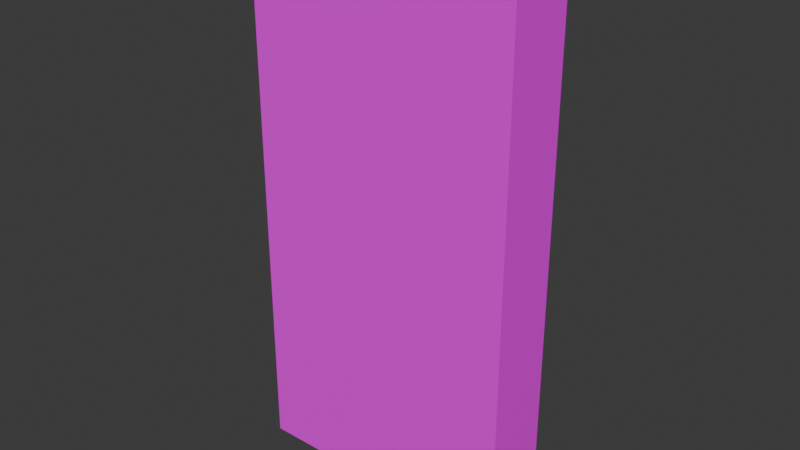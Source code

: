 # Source: door_1_closed.blend  (saved by Blender 4.5.87; exported with 4.5.12 LTS)
import bpy
from mathutils import Matrix  # noqa: F401  (used for matrix-valued properties, if any)

bpy.ops.wm.read_factory_settings(use_empty=True)
scene = bpy.context.scene
scene.name = 'Scene'

# ---- collections
col_collection = bpy.data.collections.new('Collection'); scene.collection.children.link(col_collection)

# ---- images (referenced by path relative to the original .blend; pixels are not part of the script)
import os
ASSET_DIR = os.environ.get("B2B_ASSET_DIR", "")  # directory of the original .blend (textures are referenced by path, not embedded)
HERE = os.path.dirname(os.path.abspath(__file__))  # packed textures are extracted next to this script under _unpacked/

def load_image(name, relpath, width, height, colorspace="sRGB"):
    """Load a texture the original file referenced (path relative to the .blend, or extracted next to this script)."""
    p = next((c for c in (os.path.join(HERE, relpath), os.path.join(ASSET_DIR, relpath)) if relpath and os.path.exists(c)), "")
    if p:
        img = bpy.data.images.load(p, check_existing=True)
        img.name = name
    else:  # same state as the original file: an image datablock whose file is absent (Cycles renders it pink)
        img = bpy.data.images.new(name, width, height)
        img.source = "FILE"
        img.filepath = "//" + (relpath or name)
    img.colorspace_settings.name = colorspace
    return img
img_object_atlas_0_png = load_image('object_atlas_0.png', 'object_atlas_0.png', 1024, 1024, 'sRGB')

# ---- materials (node trees are filled in below, after node groups)
mat_texture = bpy.data.materials.new('texture')

# ---- material node trees
mat_texture.use_nodes = True; mat_texture.node_tree.nodes.clear()
_N = mat_texture.node_tree.nodes; _L = mat_texture.node_tree.links
n0 = _N.new('ShaderNodeBsdfPrincipled'); n0.name = 'Principled BSDF'; n0.location = (-200, 100)
n1 = _N.new('ShaderNodeOutputMaterial'); n1.name = 'Material Output'; n1.location = (200, 100)
n2 = _N.new('ShaderNodeTexImage'); n2.name = 'Image Texture'; n2.location = (-490, 60)
n2.image = img_object_atlas_0_png
n2.interpolation = 'Closest'
_L.new(n0.outputs[0], n1.inputs[0])
_L.new(n2.outputs[0], n0.inputs[0])
n1.is_active_output = True

# ---- world
world_world = bpy.data.worlds.new('World'); scene.world = world_world
world_world.use_nodes = True; world_world.node_tree.nodes.clear()
_N = world_world.node_tree.nodes; _L = world_world.node_tree.links
n0 = _N.new('ShaderNodeOutputWorld'); n0.name = 'World Output'; n0.location = (200, 100)
n1 = _N.new('ShaderNodeBackground'); n1.name = 'Background'; n1.location = (-200, 100)
n1.inputs[0].default_value = (0.05088, 0.05088, 0.05088, 1.0)
_L.new(n1.outputs[0], n0.inputs[0])
n0.is_active_output = True
world_world.color = (0.05088, 0.05088, 0.05088)
world_world.sun_shadow_jitter_overblur = 0.0

# ---- meshes
me_cube = bpy.data.meshes.new('Cube')
me_cube.from_pydata([(-0.5, 0.125, 1.5), (-0.5, 0.125, -0.5), (0.5, 0.125, 1.5), (0.5, 0.125, -0.5), (-0.5, -0.125, 1.5), (-0.5, -0.125, -0.5), (0.5, -0.125, 1.5), (0.5, -0.125, -0.5)], [], [(3, 2, 6, 7), (1, 0, 2, 3), (5, 1, 3, 7), (5, 4, 0, 1), (0, 4, 6, 2), (7, 6, 4, 5)])
_uv = me_cube.uv_layers.new(name='UVMap')
_uv.uv.foreach_set('vector', [0.1016, 0.875, 0.1016, 1.0, 0.08594, 1.0, 0.08594, 0.875, 0.125, 0.875, 0.125, 1.0, 0.0625, 1.0, 0.0625, 0.875, 0.06171, 0.9688, 0.06171, 0.9531, 0.1258, 0.9531, 0.1258, 0.9688, 0.08594, 1.0, 0.08594, 0.875, 0.1016, 0.875, 0.1016, 1.0, 0.0625, 0.9688, 0.0625, 0.9844, 0.125, 0.9844, 0.125, 0.9688, 0.125, 0.875, 0.125, 1.0, 0.0625, 1.0, 0.0625, 0.875])
me_cube.materials.append(mat_texture)
me_cube.update()

# ---- objects
ob_empty = bpy.data.objects.new('Empty', None)
ob_empty_001 = bpy.data.objects.new('Empty.001', None)
ob_cube = bpy.data.objects.new('Cube', me_cube)

# ---- transforms, parenting, visibility, modifiers, constraints
ob_empty.location = (0.0, 0.0, 0.0)
ob_empty.rotation_euler = (0.0, -0.0, 1.571)
ob_empty.scale = (0.5, 0.5, 0.5)
ob_empty.empty_display_type = 'CUBE'
ob_empty_001.location = (0.0, 0.0, 1.0)
ob_empty_001.rotation_euler = (0.0, -0.0, 1.571)
ob_empty_001.scale = (0.5, 0.5, 0.5)
ob_empty_001.empty_display_type = 'CUBE'
ob_cube.location = (0.0, 0.0, 0.0)

# ---- collection membership
col_collection.objects.link(ob_empty)
col_collection.objects.link(ob_empty_001)
col_collection.objects.link(ob_cube)

# ---- scene / render settings (as saved in the file)
scene.frame_start = 1; scene.frame_end = 250; scene.frame_set(1)
scene.render.engine = 'BLENDER_EEVEE_NEXT'
bpy.context.view_layer.update()

# ---- added for rendering (the .blend has no active camera and no usable light): camera, sun
cam_auto = bpy.data.cameras.new('AutoCamera')
cam_auto.lens = 50.0
cam_auto.sensor_width = 36.0
cam_auto.clip_end = 1000.0
ob_auto_camera = bpy.data.objects.new('AutoCamera', cam_auto)
scene.collection.objects.link(ob_auto_camera)
ob_auto_camera.location = (2.08176, -2.49811, 2.1654)
ob_auto_camera.rotation_euler = (1.09748, -7.21219e-08, 0.694738)
scene.camera = ob_auto_camera
light_auto_sun = bpy.data.lights.new('AutoSun', 'SUN')
light_auto_sun.energy = 3.0
light_auto_sun.angle = 0.0523599
ob_auto_sun = bpy.data.objects.new('AutoSun', light_auto_sun)
scene.collection.objects.link(ob_auto_sun)
ob_auto_sun.rotation_euler = (0.872665, 0.174533, 0.523599)
bpy.context.view_layer.update()
